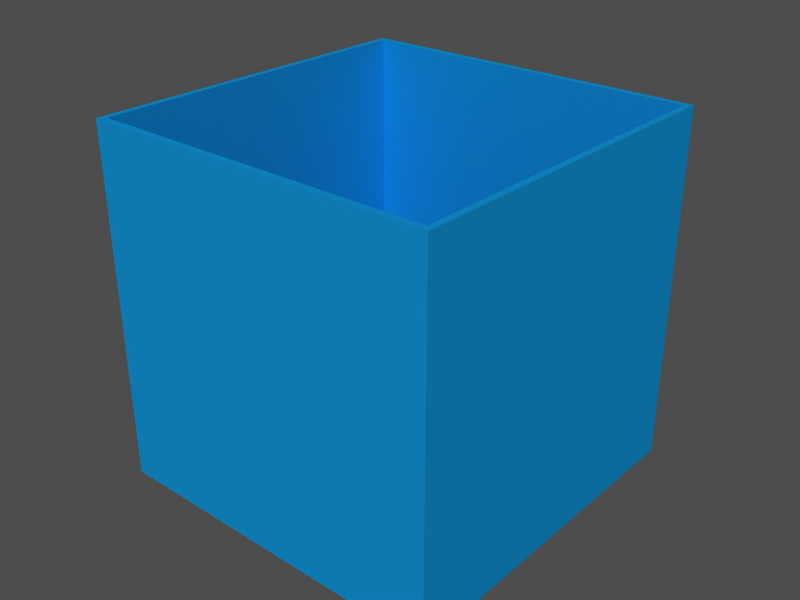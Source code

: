 # Source: bin_box.blend  (saved by Blender 2.69.0; exported with 4.5.12 LTS)
import bpy
from mathutils import Matrix  # noqa: F401  (used for matrix-valued properties, if any)

bpy.ops.wm.read_factory_settings(use_empty=True)
scene = bpy.context.scene
scene.name = 'Scene'

# ---- collections
col_collection_6 = bpy.data.collections.new('Collection 6'); scene.collection.children.link(col_collection_6)

# ---- materials (node trees are filled in below, after node groups)
mat_oval = bpy.data.materials.new('Oval')
mat_oval.alpha_threshold = 0.0
mat_oval.use_transparent_shadow = False
mat_oval.diffuse_color = (0.06275, 0.5451, 0.7961, 1.0)
mat_oval.roughness = 0.5
mat_oval.line_color = (0.0, 0.0, 0.0, 1.0)

# ---- material node trees

# ---- meshes
me_cube_027 = bpy.data.meshes.new('Cube.027')
me_cube_027.from_pydata([(0.1385, 0.1385, -6.035e-06), (0.1385, -0.1385, -6.035e-06), (-0.1385, -0.1385, -6.035e-06), (-0.1385, 0.1385, -6.035e-06), (0.1385, 0.1385, 0.277), (0.1385, -0.1385, 0.277), (-0.1385, -0.1385, 0.277), (-0.1385, 0.1385, 0.277), (0.1385, 0.1385, 0.277), (-0.1385, 0.1385, 0.277), (-0.1385, -0.1385, 0.277), (0.1385, -0.1385, 0.277), (0.1345, 0.1345, 0.003992), (0.1345, -0.1345, 0.003992), (-0.1345, -0.1345, 0.003992), (-0.1345, 0.1345, 0.003992), (0.1336, 0.1336, 0.277), (0.1336, -0.1336, 0.277), (-0.1336, -0.1336, 0.277), (-0.1336, 0.1336, 0.277)], [], [(0, 1, 2, 3), (0, 4, 5, 1), (1, 5, 6, 2), (2, 6, 7, 3), (4, 0, 3, 7), (4, 7, 9, 8), (7, 6, 10, 9), (6, 5, 11, 10), (5, 4, 8, 11), (14, 13, 12, 15), (17, 16, 12, 13), (18, 17, 13, 14), (19, 18, 14, 15), (15, 12, 16, 19), (10, 11, 17, 18), (8, 9, 19, 16), (9, 10, 18, 19), (11, 8, 16, 17)])
me_cube_027.materials.append(mat_oval)
me_cube_027.use_remesh_preserve_volume = False
me_cube_027.use_remesh_preserve_attributes = False
me_cube_027.use_mirror_vertex_groups = False
me_cube_027.update()

# ---- objects
ob_bluetoytrashbin_mesh = bpy.data.objects.new('BlueToyTrashbin_mesh', me_cube_027)

# ---- transforms, parenting, visibility, modifiers, constraints
ob_bluetoytrashbin_mesh.location = (0.0, 3.469e-18, 0.0)
ob_bluetoytrashbin_mesh.rotation_euler = (1.118e-08, 0.0, 4.693)
ob_bluetoytrashbin_mesh.empty_display_type = 'ARROWS'
ob_bluetoytrashbin_mesh.lineart.crease_threshold = 0.0

# ---- collection membership
col_collection_6.objects.link(ob_bluetoytrashbin_mesh)

# ---- scene / render settings (as saved in the file)
scene.frame_start = 1; scene.frame_end = 250; scene.frame_set(1)
scene.render.engine = 'BLENDER_EEVEE_NEXT'
scene.render.image_settings.file_format = 'JPEG'
scene.render.image_settings.color_mode = 'RGB'
scene.render.image_settings.compression = 90
scene.render.resolution_x = 800
scene.render.resolution_y = 600
scene.render.pixel_aspect_x = 100.0
scene.render.pixel_aspect_y = 100.0
scene.render.fps = 25
scene.render.dither_intensity = 0.0
scene.render.film_transparent = True
scene.render.use_compositing = False
scene.render.use_sequencer = False
scene.render.bake_margin = 2
scene.render.bake_bias = 0.0
scene.render.use_stamp_time = False
scene.render.use_stamp_date = False
scene.render.use_stamp_frame = False
scene.render.use_stamp_camera = False
scene.render.use_stamp_scene = False
scene.render.use_stamp_filename = False
scene.render.use_stamp_render_time = False
scene.render.stamp_font_size = 0
scene.cycles.use_denoising = False
scene.cycles.samples = 10
scene.cycles.sampling_pattern = 'TABULATED_SOBOL'
scene.cycles.light_sampling_threshold = 0.0
scene.cycles.use_adaptive_sampling = False
scene.cycles.use_light_tree = False
scene.cycles.blur_glossy = 0.0
scene.cycles.volume_bounces = 1
scene.cycles.pixel_filter_type = 'GAUSSIAN'
scene.cycles.sample_clamp_indirect = 0.0
scene.view_settings.view_transform = 'Raw'
bpy.context.view_layer.update()

# ---- added for rendering (the .blend has no active camera and no usable light): camera, sun + grey world if the file has none
cam_auto = bpy.data.cameras.new('AutoCamera')
cam_auto.lens = 50.0
cam_auto.sensor_width = 36.0
cam_auto.clip_end = 1000.0
ob_auto_camera = bpy.data.objects.new('AutoCamera', cam_auto)
scene.collection.objects.link(ob_auto_camera)
ob_auto_camera.location = (0.449665, -0.539598, 0.498232)
ob_auto_camera.rotation_euler = (1.09748, -7.21219e-08, 0.694738)
scene.camera = ob_auto_camera
light_auto_sun = bpy.data.lights.new('AutoSun', 'SUN')
light_auto_sun.energy = 3.0
light_auto_sun.angle = 0.0523599
ob_auto_sun = bpy.data.objects.new('AutoSun', light_auto_sun)
scene.collection.objects.link(ob_auto_sun)
ob_auto_sun.rotation_euler = (0.872665, 0.174533, 0.523599)
if scene.world is None:
    world_auto = bpy.data.worlds.new('AutoWorld')
    world_auto.color = (0.3, 0.3, 0.3)
    scene.world = world_auto
bpy.context.view_layer.update()
